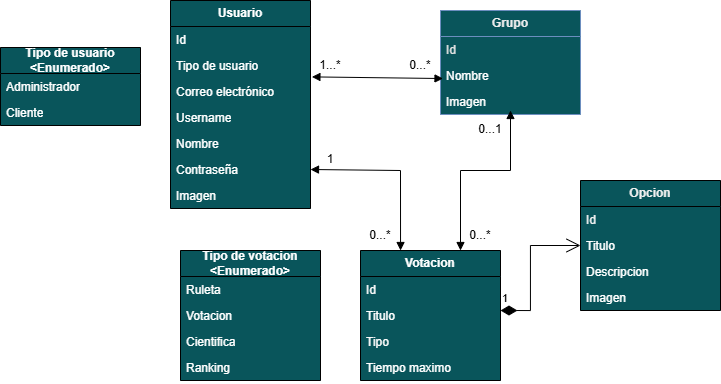

The diagram above was exported from draw.io. Its source (the exported page's mxGraphModel, read from the mxfile embedded in the PNG):
<mxGraphModel dx="2053" dy="629" grid="1" gridSize="10" guides="1" tooltips="1" connect="1" arrows="1" fold="1" page="1" pageScale="1" pageWidth="827" pageHeight="1169" background="none" math="0" shadow="0">
  <root>
    <mxCell id="WIyWlLk6GJQsqaUBKTNV-0" />
    <mxCell id="WIyWlLk6GJQsqaUBKTNV-1" parent="WIyWlLk6GJQsqaUBKTNV-0" />
    <mxCell id="uKHAQ6stWqZSUVW9UHFJ-7" parent="WIyWlLk6GJQsqaUBKTNV-1" style="swimlane;fontStyle=0;childLayout=stackLayout;horizontal=1;startSize=26;fillColor=#09555B;horizontalStack=0;resizeParent=1;resizeParentMax=0;resizeLast=0;collapsible=1;marginBottom=0;whiteSpace=wrap;html=1;swimlaneFillColor=#09555B;" value="&lt;b&gt;&lt;font style=&quot;color: rgb(255, 255, 255);&quot;&gt;Tipo de usuario &amp;lt;Enumerado&amp;gt;&lt;/font&gt;&lt;/b&gt;" vertex="1">
      <mxGeometry height="78" width="140" x="-150" y="87" as="geometry" />
    </mxCell>
    <mxCell id="uKHAQ6stWqZSUVW9UHFJ-8" parent="uKHAQ6stWqZSUVW9UHFJ-7" style="text;strokeColor=none;fillColor=none;align=left;verticalAlign=top;spacingLeft=4;spacingRight=4;overflow=hidden;rotatable=0;points=[[0,0.5],[1,0.5]];portConstraint=eastwest;whiteSpace=wrap;html=1;" value="&lt;font style=&quot;color: rgb(255, 255, 255);&quot;&gt;Administrador&lt;/font&gt;" vertex="1">
      <mxGeometry height="26" width="140" y="26" as="geometry" />
    </mxCell>
    <mxCell id="uKHAQ6stWqZSUVW9UHFJ-9" parent="uKHAQ6stWqZSUVW9UHFJ-7" style="text;strokeColor=none;fillColor=none;align=left;verticalAlign=top;spacingLeft=4;spacingRight=4;overflow=hidden;rotatable=0;points=[[0,0.5],[1,0.5]];portConstraint=eastwest;whiteSpace=wrap;html=1;" value="&lt;font style=&quot;color: rgb(255, 255, 255);&quot;&gt;Cliente&lt;/font&gt;" vertex="1">
      <mxGeometry height="26" width="140" y="52" as="geometry" />
    </mxCell>
    <mxCell id="uKHAQ6stWqZSUVW9UHFJ-11" parent="WIyWlLk6GJQsqaUBKTNV-1" style="swimlane;fontStyle=0;childLayout=stackLayout;horizontal=1;startSize=26;fillColor=#09555B;horizontalStack=0;resizeParent=1;resizeParentMax=0;resizeLast=0;collapsible=1;marginBottom=0;whiteSpace=wrap;html=1;fillStyle=auto;gradientDirection=south;swimlaneFillColor=#09555B;strokeColor=#6c8ebf;gradientColor=none;" value="&lt;font style=&quot;color: rgb(237, 237, 237);&quot;&gt;&lt;b&gt;Grupo&lt;/b&gt;&lt;/font&gt;" vertex="1">
      <mxGeometry height="104" width="140" x="290" y="50" as="geometry" />
    </mxCell>
    <mxCell id="uKHAQ6stWqZSUVW9UHFJ-12" parent="uKHAQ6stWqZSUVW9UHFJ-11" style="text;strokeColor=none;fillColor=none;align=left;verticalAlign=top;spacingLeft=4;spacingRight=4;overflow=hidden;rotatable=0;points=[[0,0.5],[1,0.5]];portConstraint=eastwest;whiteSpace=wrap;html=1;" value="&lt;font style=&quot;color: rgb(226, 226, 226);&quot;&gt;Id&lt;/font&gt;" vertex="1">
      <mxGeometry height="26" width="140" y="26" as="geometry" />
    </mxCell>
    <mxCell id="uKHAQ6stWqZSUVW9UHFJ-13" parent="uKHAQ6stWqZSUVW9UHFJ-11" style="text;strokeColor=none;fillColor=none;align=left;verticalAlign=top;spacingLeft=4;spacingRight=4;overflow=hidden;rotatable=0;points=[[0,0.5],[1,0.5]];portConstraint=eastwest;whiteSpace=wrap;html=1;" value="&lt;font style=&quot;color: rgb(255, 255, 255);&quot;&gt;Nombre&lt;/font&gt;" vertex="1">
      <mxGeometry height="26" width="140" y="52" as="geometry" />
    </mxCell>
    <mxCell id="uKHAQ6stWqZSUVW9UHFJ-14" parent="uKHAQ6stWqZSUVW9UHFJ-11" style="text;strokeColor=none;fillColor=none;align=left;verticalAlign=top;spacingLeft=4;spacingRight=4;overflow=hidden;rotatable=0;points=[[0,0.5],[1,0.5]];portConstraint=eastwest;whiteSpace=wrap;html=1;" value="&lt;font style=&quot;color: rgb(255, 255, 255);&quot;&gt;Imagen&lt;/font&gt;" vertex="1">
      <mxGeometry height="26" width="140" y="78" as="geometry" />
    </mxCell>
    <mxCell id="uKHAQ6stWqZSUVW9UHFJ-16" parent="WIyWlLk6GJQsqaUBKTNV-1" style="swimlane;fontStyle=0;childLayout=stackLayout;horizontal=1;startSize=26;fillColor=#09555B;horizontalStack=0;resizeParent=1;resizeParentMax=0;resizeLast=0;collapsible=1;marginBottom=0;whiteSpace=wrap;html=1;swimlaneFillColor=#09555B;" value="&lt;b&gt;&lt;font style=&quot;color: rgb(255, 255, 255);&quot;&gt;Votacion&lt;/font&gt;&lt;/b&gt;" vertex="1">
      <mxGeometry height="130" width="140" x="210" y="290" as="geometry" />
    </mxCell>
    <mxCell id="uKHAQ6stWqZSUVW9UHFJ-19" parent="uKHAQ6stWqZSUVW9UHFJ-16" style="text;strokeColor=none;fillColor=none;align=left;verticalAlign=top;spacingLeft=4;spacingRight=4;overflow=hidden;rotatable=0;points=[[0,0.5],[1,0.5]];portConstraint=eastwest;whiteSpace=wrap;html=1;" value="&lt;font style=&quot;color: rgb(249, 249, 249);&quot;&gt;Id&lt;/font&gt;" vertex="1">
      <mxGeometry height="26" width="140" y="26" as="geometry" />
    </mxCell>
    <mxCell id="uKHAQ6stWqZSUVW9UHFJ-17" parent="uKHAQ6stWqZSUVW9UHFJ-16" style="text;strokeColor=none;fillColor=none;align=left;verticalAlign=top;spacingLeft=4;spacingRight=4;overflow=hidden;rotatable=0;points=[[0,0.5],[1,0.5]];portConstraint=eastwest;whiteSpace=wrap;html=1;" value="&lt;font style=&quot;color: rgb(255, 255, 255);&quot;&gt;Titulo&lt;/font&gt;" vertex="1">
      <mxGeometry height="26" width="140" y="52" as="geometry" />
    </mxCell>
    <mxCell id="uKHAQ6stWqZSUVW9UHFJ-27" parent="uKHAQ6stWqZSUVW9UHFJ-16" style="text;strokeColor=none;fillColor=none;align=left;verticalAlign=top;spacingLeft=4;spacingRight=4;overflow=hidden;rotatable=0;points=[[0,0.5],[1,0.5]];portConstraint=eastwest;whiteSpace=wrap;html=1;" value="&lt;font style=&quot;color: rgb(249, 249, 249);&quot;&gt;Tipo&lt;/font&gt;" vertex="1">
      <mxGeometry height="26" width="140" y="78" as="geometry" />
    </mxCell>
    <mxCell id="uKHAQ6stWqZSUVW9UHFJ-28" parent="uKHAQ6stWqZSUVW9UHFJ-16" style="text;strokeColor=none;fillColor=none;align=left;verticalAlign=top;spacingLeft=4;spacingRight=4;overflow=hidden;rotatable=0;points=[[0,0.5],[1,0.5]];portConstraint=eastwest;whiteSpace=wrap;html=1;" value="&lt;font style=&quot;color: rgb(255, 255, 255);&quot;&gt;Tiempo maximo&lt;/font&gt;" vertex="1">
      <mxGeometry height="26" width="140" y="104" as="geometry" />
    </mxCell>
    <mxCell id="uKHAQ6stWqZSUVW9UHFJ-20" parent="WIyWlLk6GJQsqaUBKTNV-1" style="swimlane;fontStyle=0;childLayout=stackLayout;horizontal=1;startSize=26;fillColor=#09555B;horizontalStack=0;resizeParent=1;resizeParentMax=0;resizeLast=0;collapsible=1;marginBottom=0;whiteSpace=wrap;html=1;swimlaneFillColor=#09555B;" value="&lt;font style=&quot;color: rgb(239, 239, 239);&quot;&gt;&lt;b&gt;Opcion&lt;/b&gt;&lt;/font&gt;" vertex="1">
      <mxGeometry height="130" width="140" x="430" y="220" as="geometry" />
    </mxCell>
    <mxCell id="uKHAQ6stWqZSUVW9UHFJ-26" parent="uKHAQ6stWqZSUVW9UHFJ-20" style="text;strokeColor=none;fillColor=none;align=left;verticalAlign=top;spacingLeft=4;spacingRight=4;overflow=hidden;rotatable=0;points=[[0,0.5],[1,0.5]];portConstraint=eastwest;whiteSpace=wrap;html=1;" value="&lt;font style=&quot;color: rgb(241, 241, 241);&quot;&gt;Id&lt;/font&gt;" vertex="1">
      <mxGeometry height="26" width="140" y="26" as="geometry" />
    </mxCell>
    <mxCell id="uKHAQ6stWqZSUVW9UHFJ-21" parent="uKHAQ6stWqZSUVW9UHFJ-20" style="text;strokeColor=none;fillColor=none;align=left;verticalAlign=top;spacingLeft=4;spacingRight=4;overflow=hidden;rotatable=0;points=[[0,0.5],[1,0.5]];portConstraint=eastwest;whiteSpace=wrap;html=1;" value="&lt;font style=&quot;color: rgb(255, 255, 255);&quot;&gt;Titulo&lt;/font&gt;" vertex="1">
      <mxGeometry height="26" width="140" y="52" as="geometry" />
    </mxCell>
    <mxCell id="uKHAQ6stWqZSUVW9UHFJ-22" parent="uKHAQ6stWqZSUVW9UHFJ-20" style="text;strokeColor=none;fillColor=none;align=left;verticalAlign=top;spacingLeft=4;spacingRight=4;overflow=hidden;rotatable=0;points=[[0,0.5],[1,0.5]];portConstraint=eastwest;whiteSpace=wrap;html=1;" value="&lt;font style=&quot;color: rgb(255, 255, 255);&quot;&gt;Descripcion&lt;/font&gt;" vertex="1">
      <mxGeometry height="26" width="140" y="78" as="geometry" />
    </mxCell>
    <mxCell id="uKHAQ6stWqZSUVW9UHFJ-23" parent="uKHAQ6stWqZSUVW9UHFJ-20" style="text;strokeColor=none;fillColor=none;align=left;verticalAlign=top;spacingLeft=4;spacingRight=4;overflow=hidden;rotatable=0;points=[[0,0.5],[1,0.5]];portConstraint=eastwest;whiteSpace=wrap;html=1;" value="&lt;font style=&quot;color: rgb(255, 255, 255);&quot;&gt;Imagen&lt;/font&gt;" vertex="1">
      <mxGeometry height="26" width="140" y="104" as="geometry" />
    </mxCell>
    <mxCell id="uKHAQ6stWqZSUVW9UHFJ-29" parent="WIyWlLk6GJQsqaUBKTNV-1" style="swimlane;fontStyle=0;childLayout=stackLayout;horizontal=1;startSize=26;fillColor=#09555B;horizontalStack=0;resizeParent=1;resizeParentMax=0;resizeLast=0;collapsible=1;marginBottom=0;whiteSpace=wrap;html=1;swimlaneFillColor=#09555B;" value="&lt;font style=&quot;color: rgb(255, 255, 255);&quot;&gt;&lt;b&gt;Tipo de votacion&lt;/b&gt;&lt;/font&gt;&lt;div&gt;&lt;font style=&quot;color: rgb(255, 255, 255);&quot;&gt;&lt;b&gt;&amp;lt;Enumerado&amp;gt;&lt;/b&gt;&lt;/font&gt;&lt;/div&gt;" vertex="1">
      <mxGeometry height="130" width="140" x="30" y="290" as="geometry" />
    </mxCell>
    <mxCell id="uKHAQ6stWqZSUVW9UHFJ-30" parent="uKHAQ6stWqZSUVW9UHFJ-29" style="text;strokeColor=none;fillColor=none;align=left;verticalAlign=top;spacingLeft=4;spacingRight=4;overflow=hidden;rotatable=0;points=[[0,0.5],[1,0.5]];portConstraint=eastwest;whiteSpace=wrap;html=1;" value="&lt;font style=&quot;color: rgb(255, 255, 255);&quot;&gt;Ruleta&lt;/font&gt;" vertex="1">
      <mxGeometry height="26" width="140" y="26" as="geometry" />
    </mxCell>
    <mxCell id="uKHAQ6stWqZSUVW9UHFJ-31" parent="uKHAQ6stWqZSUVW9UHFJ-29" style="text;strokeColor=none;fillColor=none;align=left;verticalAlign=top;spacingLeft=4;spacingRight=4;overflow=hidden;rotatable=0;points=[[0,0.5],[1,0.5]];portConstraint=eastwest;whiteSpace=wrap;html=1;" value="&lt;font style=&quot;color: rgb(255, 255, 255);&quot;&gt;Votacion&lt;/font&gt;" vertex="1">
      <mxGeometry height="26" width="140" y="52" as="geometry" />
    </mxCell>
    <mxCell id="uKHAQ6stWqZSUVW9UHFJ-32" parent="uKHAQ6stWqZSUVW9UHFJ-29" style="text;strokeColor=none;fillColor=none;align=left;verticalAlign=top;spacingLeft=4;spacingRight=4;overflow=hidden;rotatable=0;points=[[0,0.5],[1,0.5]];portConstraint=eastwest;whiteSpace=wrap;html=1;" value="&lt;font style=&quot;color: rgb(255, 255, 255);&quot;&gt;Cientifica&lt;/font&gt;" vertex="1">
      <mxGeometry height="26" width="140" y="78" as="geometry" />
    </mxCell>
    <mxCell id="uKHAQ6stWqZSUVW9UHFJ-36" parent="uKHAQ6stWqZSUVW9UHFJ-29" style="text;strokeColor=none;fillColor=none;align=left;verticalAlign=top;spacingLeft=4;spacingRight=4;overflow=hidden;rotatable=0;points=[[0,0.5],[1,0.5]];portConstraint=eastwest;whiteSpace=wrap;html=1;" value="&lt;font style=&quot;color: rgb(255, 255, 255);&quot;&gt;Ranking&lt;/font&gt;" vertex="1">
      <mxGeometry height="26" width="140" y="104" as="geometry" />
    </mxCell>
    <mxCell id="uKHAQ6stWqZSUVW9UHFJ-0" parent="WIyWlLk6GJQsqaUBKTNV-1" style="swimlane;fontStyle=0;childLayout=stackLayout;horizontal=1;startSize=26;fillColor=#09555B;horizontalStack=0;resizeParent=1;resizeParentMax=0;resizeLast=0;collapsible=1;marginBottom=0;whiteSpace=wrap;html=1;swimlaneFillColor=#09555B;" value="&lt;font style=&quot;color: rgb(255, 255, 255);&quot;&gt;&lt;b&gt;Usuario&lt;/b&gt;&lt;/font&gt;" vertex="1">
      <mxGeometry height="208" width="140" x="20" y="40" as="geometry" />
    </mxCell>
    <mxCell id="uKHAQ6stWqZSUVW9UHFJ-15" parent="uKHAQ6stWqZSUVW9UHFJ-0" style="text;strokeColor=none;fillColor=none;align=left;verticalAlign=top;spacingLeft=4;spacingRight=4;overflow=hidden;rotatable=0;points=[[0,0.5],[1,0.5]];portConstraint=eastwest;whiteSpace=wrap;html=1;" value="&lt;font style=&quot;color: rgb(255, 255, 255);&quot;&gt;Id&lt;/font&gt;" vertex="1">
      <mxGeometry height="26" width="140" y="26" as="geometry" />
    </mxCell>
    <mxCell id="uKHAQ6stWqZSUVW9UHFJ-6" parent="uKHAQ6stWqZSUVW9UHFJ-0" style="text;strokeColor=none;fillColor=none;align=left;verticalAlign=top;spacingLeft=4;spacingRight=4;overflow=hidden;rotatable=0;points=[[0,0.5],[1,0.5]];portConstraint=eastwest;whiteSpace=wrap;html=1;" value="&lt;font style=&quot;color: rgb(255, 255, 255);&quot;&gt;Tipo de usuario&lt;/font&gt;" vertex="1">
      <mxGeometry height="26" width="140" y="52" as="geometry" />
    </mxCell>
    <mxCell id="uKHAQ6stWqZSUVW9UHFJ-1" parent="uKHAQ6stWqZSUVW9UHFJ-0" style="text;strokeColor=none;fillColor=none;align=left;verticalAlign=top;spacingLeft=4;spacingRight=4;overflow=hidden;rotatable=0;points=[[0,0.5],[1,0.5]];portConstraint=eastwest;whiteSpace=wrap;html=1;" value="&lt;font style=&quot;color: rgb(255, 255, 255);&quot;&gt;Correo electrónico&lt;/font&gt;" vertex="1">
      <mxGeometry height="26" width="140" y="78" as="geometry" />
    </mxCell>
    <mxCell id="uKHAQ6stWqZSUVW9UHFJ-3" parent="uKHAQ6stWqZSUVW9UHFJ-0" style="text;strokeColor=none;fillColor=none;align=left;verticalAlign=top;spacingLeft=4;spacingRight=4;overflow=hidden;rotatable=0;points=[[0,0.5],[1,0.5]];portConstraint=eastwest;whiteSpace=wrap;html=1;" value="&lt;font style=&quot;color: rgb(255, 255, 255);&quot;&gt;Username&lt;/font&gt;" vertex="1">
      <mxGeometry height="26" width="140" y="104" as="geometry" />
    </mxCell>
    <mxCell id="uKHAQ6stWqZSUVW9UHFJ-2" parent="uKHAQ6stWqZSUVW9UHFJ-0" style="text;strokeColor=none;fillColor=none;align=left;verticalAlign=top;spacingLeft=4;spacingRight=4;overflow=hidden;rotatable=0;points=[[0,0.5],[1,0.5]];portConstraint=eastwest;whiteSpace=wrap;html=1;" value="&lt;font style=&quot;color: rgb(255, 255, 255);&quot;&gt;Nombre&lt;/font&gt;" vertex="1">
      <mxGeometry height="26" width="140" y="130" as="geometry" />
    </mxCell>
    <mxCell id="uKHAQ6stWqZSUVW9UHFJ-5" parent="uKHAQ6stWqZSUVW9UHFJ-0" style="text;strokeColor=none;fillColor=none;align=left;verticalAlign=top;spacingLeft=4;spacingRight=4;overflow=hidden;rotatable=0;points=[[0,0.5],[1,0.5]];portConstraint=eastwest;whiteSpace=wrap;html=1;" value="&lt;font style=&quot;color: rgb(255, 255, 255);&quot;&gt;Contraseña&lt;/font&gt;" vertex="1">
      <mxGeometry height="26" width="140" y="156" as="geometry" />
    </mxCell>
    <mxCell id="uKHAQ6stWqZSUVW9UHFJ-24" parent="uKHAQ6stWqZSUVW9UHFJ-0" style="text;strokeColor=none;fillColor=none;align=left;verticalAlign=top;spacingLeft=4;spacingRight=4;overflow=hidden;rotatable=0;points=[[0,0.5],[1,0.5]];portConstraint=eastwest;whiteSpace=wrap;html=1;" value="&lt;font style=&quot;color: rgb(255, 255, 255);&quot;&gt;Imagen&lt;/font&gt;" vertex="1">
      <mxGeometry height="26" width="140" y="182" as="geometry" />
    </mxCell>
    <mxCell id="uKHAQ6stWqZSUVW9UHFJ-38" edge="1" parent="WIyWlLk6GJQsqaUBKTNV-1" style="endArrow=open;html=1;endSize=12;startArrow=diamondThin;startSize=14;startFill=1;edgeStyle=orthogonalEdgeStyle;align=left;verticalAlign=bottom;rounded=0;entryX=0;entryY=0.5;entryDx=0;entryDy=0;" target="uKHAQ6stWqZSUVW9UHFJ-21" value="1">
      <mxGeometry relative="1" x="-1" y="3" as="geometry">
        <Array as="points">
          <mxPoint x="380" y="350" />
          <mxPoint x="380" y="285" />
        </Array>
        <mxPoint x="350" y="350" as="sourcePoint" />
        <mxPoint x="510" y="350" as="targetPoint" />
      </mxGeometry>
    </mxCell>
    <mxCell id="uKHAQ6stWqZSUVW9UHFJ-39" edge="1" parent="WIyWlLk6GJQsqaUBKTNV-1" source="uKHAQ6stWqZSUVW9UHFJ-1" style="endArrow=block;startArrow=block;endFill=1;startFill=1;html=1;rounded=0;exitX=1.01;exitY=-0.062;exitDx=0;exitDy=0;exitPerimeter=0;strokeColor=default;entryX=0.018;entryY=0.617;entryDx=0;entryDy=0;entryPerimeter=0;" target="uKHAQ6stWqZSUVW9UHFJ-13" value="">
      <mxGeometry relative="1" width="160" as="geometry">
        <mxPoint x="190" y="120" as="sourcePoint" />
        <mxPoint x="280" y="131" as="targetPoint" />
      </mxGeometry>
    </mxCell>
    <mxCell id="uKHAQ6stWqZSUVW9UHFJ-40" parent="WIyWlLk6GJQsqaUBKTNV-1" style="text;html=1;whiteSpace=wrap;strokeColor=none;fillColor=none;align=center;verticalAlign=middle;rounded=0;" value="1...*" vertex="1">
      <mxGeometry height="30" width="60" x="150" y="90" as="geometry" />
    </mxCell>
    <mxCell id="uKHAQ6stWqZSUVW9UHFJ-41" parent="WIyWlLk6GJQsqaUBKTNV-1" style="text;html=1;whiteSpace=wrap;strokeColor=none;fillColor=none;align=center;verticalAlign=middle;rounded=0;" value="0...*" vertex="1">
      <mxGeometry height="30" width="60" x="240" y="90" as="geometry" />
    </mxCell>
    <mxCell id="uKHAQ6stWqZSUVW9UHFJ-43" edge="1" parent="WIyWlLk6GJQsqaUBKTNV-1" style="endArrow=block;startArrow=block;endFill=1;startFill=1;html=1;rounded=0;" value="">
      <mxGeometry relative="1" width="160" as="geometry">
        <Array as="points">
          <mxPoint x="310" y="210" />
          <mxPoint x="360" y="210" />
        </Array>
        <mxPoint x="310" y="290" as="sourcePoint" />
        <mxPoint x="360" y="150" as="targetPoint" />
      </mxGeometry>
    </mxCell>
    <mxCell id="uKHAQ6stWqZSUVW9UHFJ-44" edge="1" parent="WIyWlLk6GJQsqaUBKTNV-1" source="uKHAQ6stWqZSUVW9UHFJ-5" style="endArrow=block;startArrow=block;endFill=1;startFill=1;html=1;rounded=0;exitX=1;exitY=0.5;exitDx=0;exitDy=0;entryX=0.286;entryY=0;entryDx=0;entryDy=0;entryPerimeter=0;" target="uKHAQ6stWqZSUVW9UHFJ-16" value="">
      <mxGeometry relative="1" width="160" as="geometry">
        <Array as="points">
          <mxPoint x="250" y="210" />
        </Array>
        <mxPoint x="180" y="290" as="sourcePoint" />
        <mxPoint x="250" y="280" as="targetPoint" />
      </mxGeometry>
    </mxCell>
    <mxCell id="uKHAQ6stWqZSUVW9UHFJ-45" parent="WIyWlLk6GJQsqaUBKTNV-1" style="text;html=1;whiteSpace=wrap;strokeColor=none;fillColor=none;align=center;verticalAlign=middle;rounded=0;" value="0...1" vertex="1">
      <mxGeometry height="30" width="60" x="310" y="154" as="geometry" />
    </mxCell>
    <mxCell id="uKHAQ6stWqZSUVW9UHFJ-46" parent="WIyWlLk6GJQsqaUBKTNV-1" style="text;html=1;whiteSpace=wrap;strokeColor=none;fillColor=none;align=center;verticalAlign=middle;rounded=0;" value="0...*" vertex="1">
      <mxGeometry height="30" width="60" x="300" y="260" as="geometry" />
    </mxCell>
    <mxCell id="uKHAQ6stWqZSUVW9UHFJ-47" parent="WIyWlLk6GJQsqaUBKTNV-1" style="text;html=1;whiteSpace=wrap;strokeColor=none;fillColor=none;align=center;verticalAlign=middle;rounded=0;" value="0...*" vertex="1">
      <mxGeometry height="30" width="60" x="200" y="260" as="geometry" />
    </mxCell>
    <mxCell id="uKHAQ6stWqZSUVW9UHFJ-48" parent="WIyWlLk6GJQsqaUBKTNV-1" style="text;html=1;whiteSpace=wrap;strokeColor=none;fillColor=none;align=center;verticalAlign=middle;rounded=0;" value="1" vertex="1">
      <mxGeometry height="30" width="60" x="150" y="184" as="geometry" />
    </mxCell>
  </root>
</mxGraphModel>